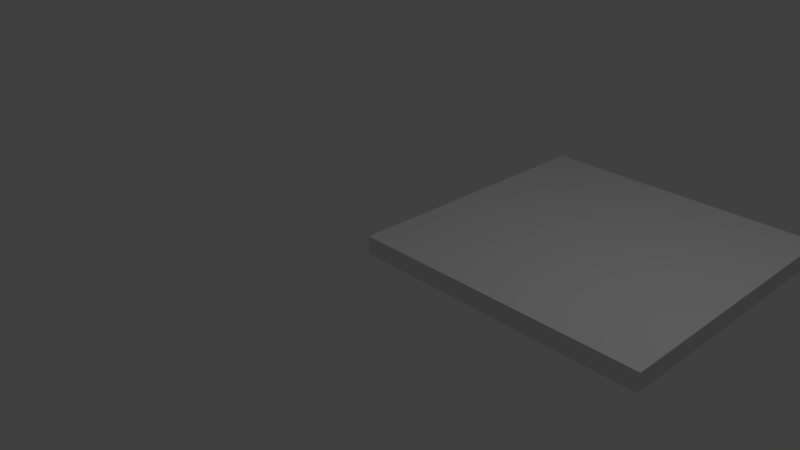 # Source: SM_Square_4x_0.25.blend  (saved by Blender 2.79.0; exported with 4.5.12 LTS)
import bpy
from mathutils import Matrix  # noqa: F401  (used for matrix-valued properties, if any)

bpy.ops.wm.read_factory_settings(use_empty=True)
scene = bpy.context.scene
scene.name = 'Scene'

# ---- collections
col_collection_1 = bpy.data.collections.new('Collection 1'); scene.collection.children.link(col_collection_1)

# ---- world
world_world = bpy.data.worlds.new('World'); scene.world = world_world
world_world.color = (0.05088, 0.05088, 0.05088)
world_world.use_sun_shadow = False
world_world.sun_shadow_jitter_overblur = 0.0
world_world.cycles.sampling_method = 'MANUAL'

# ---- cameras
cam_camera = bpy.data.cameras.new('Camera')
cam_camera.clip_end = 100.0
cam_camera.lens = 35.0
cam_camera.sensor_width = 32.0
cam_camera.sensor_height = 18.0
cam_camera.ortho_scale = 7.314
cam_camera.dof.focus_distance = 0.0
cam_camera.dof.aperture_fstop = 128.0

# ---- lights
light_lamp = bpy.data.lights.new('Lamp', 'POINT')
light_lamp.transmission_factor = 0.0
light_lamp.cutoff_distance = 30.0
light_lamp.energy = 100.0
light_lamp.shadow_buffer_clip_start = 1.001
light_lamp.shadow_soft_size = 0.1
light_lamp.shadow_maximum_resolution = 0.006
light_lamp.use_absolute_resolution = True

# ---- meshes
me_vert_000 = bpy.data.meshes.new('Vert.000')
me_vert_000.from_pydata([(0.0, 0.0, 0.0), (4.0, 0.0, 0.0), (0.0, 4.0, 0.0), (0.0, 0.0, 0.25), (4.0, 0.0, 0.25), (0.0, 4.0, 0.25), (4.0, 4.0, 0.0), (9.537e-07, 4.0, 0.0), (4.0, -4.768e-07, 0.0), (4.0, 4.0, 0.25), (9.537e-07, 4.0, 0.25), (4.0, -4.768e-07, 0.25)], [], [(2, 0, 3, 5), (0, 1, 4, 3), (8, 6, 9, 11), (6, 7, 10, 9), (9, 10, 3, 11), (2, 6, 8, 11, 3, 0)])
me_vert_000.use_remesh_preserve_volume = False
me_vert_000.use_remesh_preserve_attributes = False
me_vert_000.use_mirror_vertex_groups = False
me_vert_000.update()

# ---- objects
ob_sm_square_4x_0_25 = bpy.data.objects.new('SM Square 4x 0.25', me_vert_000)
ob_lamp = bpy.data.objects.new('Lamp', light_lamp)
ob_camera = bpy.data.objects.new('Camera', cam_camera)

# ---- transforms, parenting, visibility, modifiers, constraints
ob_sm_square_4x_0_25.location = (4.0, 4.0, 0.0)
ob_sm_square_4x_0_25.rotation_euler = (0.0, -0.0, -3.142)
ob_sm_square_4x_0_25.lineart.crease_threshold = 0.0
ob_lamp.location = (4.076, 1.005, 5.904)
ob_lamp.rotation_euler = (0.6503, 0.05522, 1.866)
ob_lamp.lock_rotations_4d = False
ob_lamp.empty_display_type = 'ARROWS'
ob_lamp.color = (0.0, 0.0, 0.0, 0.0)
ob_lamp.lineart.crease_threshold = 0.0
ob_camera.location = (7.481, -6.508, 5.344)
ob_camera.rotation_euler = (1.109, 0.0, 0.8149)
ob_camera.lock_rotations_4d = False
ob_camera.empty_display_type = 'ARROWS'
ob_camera.color = (0.0, 0.0, 0.0, 0.0)
ob_camera.display_type = 'WIRE'
ob_camera.lineart.crease_threshold = 0.0

# ---- collection membership
col_collection_1.objects.link(ob_sm_square_4x_0_25)
col_collection_1.objects.link(ob_lamp)
col_collection_1.objects.link(ob_camera)

# ---- scene / render settings (as saved in the file)
scene.camera = ob_camera
scene.frame_start = 1; scene.frame_end = 250; scene.frame_set(1)
scene.render.engine = 'BLENDER_EEVEE_NEXT'
scene.render.resolution_percentage = 50
scene.render.dither_intensity = 0.0
scene.cycles.use_denoising = False
scene.cycles.samples = 128
scene.cycles.sampling_pattern = 'TABULATED_SOBOL'
scene.cycles.use_adaptive_sampling = False
scene.cycles.use_light_tree = False
scene.cycles.blur_glossy = 0.0
scene.cycles.sample_clamp_indirect = 0.0
scene.view_settings.view_transform = 'Standard'
bpy.context.view_layer.update()

